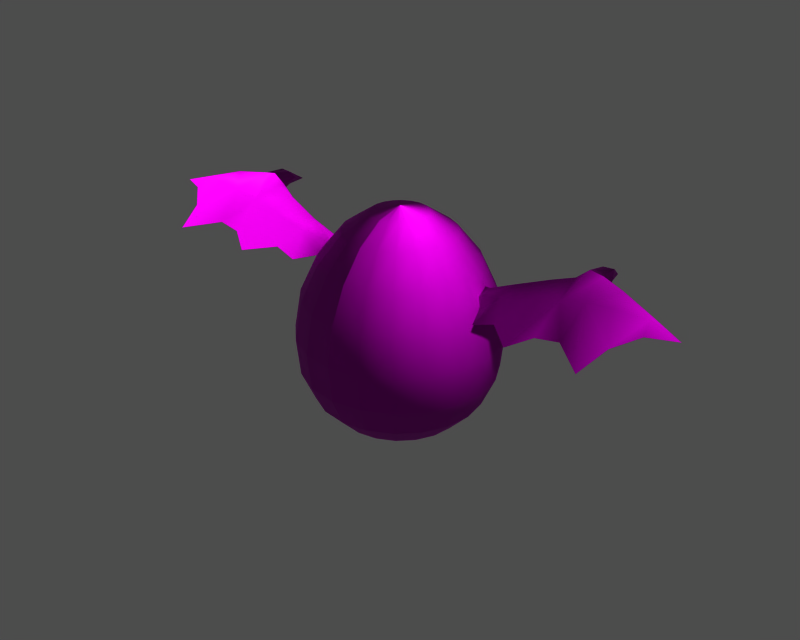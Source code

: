 # Source: m00693_02.blend  (saved by Blender 3.6.13; exported with 4.5.12 LTS)
import bpy
from mathutils import Matrix  # noqa: F401  (used for matrix-valued properties, if any)

bpy.ops.wm.read_factory_settings(use_empty=True)
scene = bpy.context.scene
scene.name = '1'

# ---- collections
col_collection_1 = bpy.data.collections.new('Collection 1'); scene.collection.children.link(col_collection_1)

# ---- images (referenced by path relative to the original .blend; pixels are not part of the script)
import os
ASSET_DIR = os.environ.get("B2B_ASSET_DIR", "")  # directory of the original .blend (textures are referenced by path, not embedded)
HERE = os.path.dirname(os.path.abspath(__file__))  # packed textures are extracted next to this script under _unpacked/

def load_image(name, relpath, width, height, colorspace="sRGB"):
    """Load a texture the original file referenced (path relative to the .blend, or extracted next to this script)."""
    p = next((c for c in (os.path.join(HERE, relpath), os.path.join(ASSET_DIR, relpath)) if relpath and os.path.exists(c)), "")
    if p:
        img = bpy.data.images.load(p, check_existing=True)
        img.name = name
    else:  # same state as the original file: an image datablock whose file is absent (Cycles renders it pink)
        img = bpy.data.images.new(name, width, height)
        img.source = "FILE"
        img.filepath = "//" + (relpath or name)
    img.colorspace_settings.name = colorspace
    return img
img_sphere002_diff_0 = load_image('Sphere002_diff_0', 'm00800.dds', 1024, 1024, 'Non-Color')
img_sphere002_norm_0 = load_image('Sphere002_norm_0', 'm00800_n.dds', 1024, 1024, 'Non-Color')
img_sphere002_spec_0 = load_image('Sphere002_spec_0', 'm00800_sp.dds', 1024, 1024, 'Non-Color')

# ---- materials (node trees are filled in below, after node groups)
mat_sphere002_mat_001 = bpy.data.materials.new('Sphere002_mat.001')

# ---- material node trees
mat_sphere002_mat_001.use_nodes = True; mat_sphere002_mat_001.node_tree.nodes.clear()
_N = mat_sphere002_mat_001.node_tree.nodes; _L = mat_sphere002_mat_001.node_tree.links
n0 = _N.new('ShaderNodeBsdfPrincipled'); n0.name = 'Principled BSDF'; n0.location = (0, 0)
n0.distribution = 'GGX'
n0.subsurface_method = 'RANDOM_WALK_SKIN'
n0.inputs[3].default_value = 1.45
n0.inputs[27].default_value = (0.0, 0.0, 0.0, 1.0)
n0.inputs[28].default_value = 1.0
n1 = _N.new('ShaderNodeOutputMaterial'); n1.name = 'Material Output'; n1.location = (0, 0)
n2 = _N.new('ShaderNodeTexImage'); n2.name = 'Image Texture'; n2.location = (0, 0)
n2.image = img_sphere002_diff_0
n3 = _N.new('ShaderNodeUVMap'); n3.name = 'UV Map'; n3.location = (0, 0)
n4 = _N.new('ShaderNodeTexImage'); n4.name = 'Image Texture.001'; n4.location = (0, 0)
n4.image = img_sphere002_norm_0
n5 = _N.new('ShaderNodeNormalMap'); n5.name = 'Normal Map'; n5.location = (0, 0)
n6 = _N.new('ShaderNodeUVMap'); n6.name = 'UV Map.001'; n6.location = (0, 0)
n7 = _N.new('ShaderNodeTexImage'); n7.name = 'Image Texture.002'; n7.location = (0, 0)
n7.image = img_sphere002_spec_0
n8 = _N.new('ShaderNodeUVMap'); n8.name = 'UV Map.002'; n8.location = (0, 0)
_L.new(n0.outputs[0], n1.inputs[0])
_L.new(n2.outputs[0], n0.inputs[0])
_L.new(n3.outputs[0], n2.inputs[0])
_L.new(n4.outputs[0], n5.inputs[1])
_L.new(n5.outputs[0], n0.inputs[5])
_L.new(n6.outputs[0], n4.inputs[0])
_L.new(n7.outputs[0], n0.inputs[13])
_L.new(n8.outputs[0], n7.inputs[0])
n1.is_active_output = True

# ---- meshes
me_sphere002 = bpy.data.meshes.new('Sphere002')
me_sphere002.from_pydata([(-1.924, 5.919, 11.11), (-3.659, 5.036, 11.11), (-1.883, 2.592, 13.14), (6.446, -8.872, -4.537), (8.872, -6.446, -4.537), (9.217, -6.697, -0.3961), (7.132, 5.183, 7.911), (8.384, 2.725, 7.911), (10.13, 3.293, 3.932), (9.217, 6.697, -0.3961), (6.697, 9.217, -0.3961), (6.264, 8.621, 3.932), (-2.982, -2.167, -12.05), (-3.506, -1.139, -12.05), (1.907e-06, 7.711e-06, -12.66), (7.132, -5.183, 7.911), (5.183, -7.132, 7.911), (6.264, -8.621, 3.932), (-0.9901, -3.047, 13.14), (0.0, -3.204, 13.14), (-9.537e-07, 1.066e-05, 13.83), (-8.815, 9.264e-06, 7.911), (-8.384, -2.725, 7.911), (-5.919, -1.924, 11.11), (-7.132, 5.183, 7.911), (-8.384, 2.725, 7.911), (-5.919, 1.924, 11.11), (14.98, -0.21, 6.74), (12.26, -3.719, 5.515), (10.81, -0.6561, 5.484), (10.81, -0.6561, 5.484), (12.26, -3.719, 5.515), (13.46, -0.8386, 7.736), (22.89, -0.2933, 8.701), (25.61, -0.5578, 9.422), (27.35, -4.08, 8.261), (17.29, -0.915, 8.776), (14.7, -3.594, 6.315), (-6.697, -9.217, -0.3961), (-9.217, -6.697, -0.3961), (-8.872, -6.446, -4.537), (1.049e-05, 11.39, -0.3961), (-3.521, 10.84, -0.3961), (-3.293, 10.14, 3.932), (-2.725, -8.384, 7.911), (-1.907e-06, -8.815, 7.911), (0.0, -6.223, 11.11), (-6.446, -8.872, -4.537), (-3.389, -10.43, -4.537), (-3.521, -10.84, -0.3961), (8.384, -2.725, 7.911), (8.815, 1.635e-06, 7.911), (6.223, -9.844e-07, 11.11), (2.592, 1.883, 13.14), (3.047, 0.9901, 13.14), (5.919, 1.924, 11.11), (-11.37, 1.959, 5.968), (-14.39, 1.528, 7.76), (-13.55, 1.257, 8.455), (-14.39, 1.528, 7.76), (-11.37, 1.959, 5.968), (-11.66, 0.4245, 5.574), (5.56, 7.653, -7.866), (7.653, 5.56, -7.866), (5.626, 4.087, -10.37), (6.614, -2.149, -10.37), (6.954, -4.513e-06, -10.37), (9.46, -7.186e-06, -7.866), (-3.204, 1.157e-05, 13.14), (-3.047, 0.9901, 13.14), (-5.036, 3.659, 11.11), (23.1, -1.439, 10.39), (26.17, -7.453, 6.787), (27.35, -4.08, 8.261), (26.17, -7.453, 6.787), (11.37, 1.959, 5.968), (10.51, 1.605, 7.023), (13.55, 1.257, 8.455), (-5.56, 7.653, -7.866), (-7.653, 5.56, -7.866), (-8.872, 6.446, -4.537), (4.768e-06, 3.686, -12.05), (-1.139, 3.506, -12.05), (-2.149, 6.614, -10.37), (6.697, -9.217, -0.3961), (3.521, -10.84, -0.3961), (3.389, -10.43, -4.537), (-9.537e-07, -11.39, -0.3961), (29.21, -0.5347, 10.37), (25.91, -1.23, 10.62), (17.93, 2.537, 8.766), (20.85, 3.134, 9.261), (20.49, -0.7496, 8.133), (-9.217, 6.697, -0.3961), (-6.697, 9.217, -0.3961), (-6.446, 8.872, -4.537), (-8.621, 6.264, 3.932), (-10.13, 3.293, 3.932), (-1.924, -5.919, 11.11), (-5.036, -3.659, 11.11), (-3.659, -5.036, 11.11), (-1.883, -2.592, 13.14), (1.049e-05, 10.66, 3.932), (3.293, 10.13, 3.932), (3.521, 10.84, -0.3961), (5.036, 3.659, 11.11), (3.659, 5.036, 11.11), (1.883, 2.592, 13.14), (-17.46, 1.801, 9.955), (-19.96, 2.085, 10.83), (-20.4, -1.297, 9.841), (-10.81, -0.6561, 5.484), (-12.26, -3.719, 5.515), (-14.98, -0.21, 6.74), (10.43, 3.389, -4.537), (8.872, 6.446, -4.537), (10.84, -3.521, -0.3961), (3.659, -5.036, 11.11), (1.924, -5.919, 11.11), (2.725, -8.384, 7.911), (4.087, 5.626, -10.37), (2.982, 2.167, -12.05), (1.907e-06, 7.711e-06, -12.66), (-9.537e-07, 1.066e-05, 13.83), (-0.9901, 3.047, 13.14), (32.52, -0.6156, 9.255), (29.53, -1.955, 9.318), (29.29, -0.3436, 9.581), (29.09, 0.5927, 10.11), (32.52, -0.6156, 9.255), (14.39, 1.528, 7.76), (17.74, -0.8821, 7.441), (11.66, 0.4245, 5.574), (-6.223, 1.046e-05, 11.11), (-3.047, -0.9901, 13.14), (-10.97, 1.214e-05, -4.537), (-10.43, 3.389, -4.537), (-8.997, 2.923, -7.866), (-6.954, 1.075e-05, -10.37), (-6.614, -2.149, -10.37), (-8.997, -2.923, -7.866), (2.982, -2.167, -12.05), (3.506, -1.139, -12.05), (1.907e-06, -9.46, -7.866), (-2.923, -8.997, -7.866), (-2.149, -6.614, -10.37), (7.629e-06, 6.954, -10.37), (2.149, 6.614, -10.37), (1.139, 3.506, -12.05), (1.049e-05, 10.97, -4.537), (-27.35, -4.08, 8.261), (-25.61, -0.5578, 9.422), (-22.89, -0.2933, 8.701), (-21.07, 2.689, 11.74), (-22.56, 2.744, 11.47), (20.06, 3.091, 10.5), (20.06, 3.091, 10.5), (17.93, 2.537, 8.766), (17.46, 1.801, 9.955), (-11.39, 1.15e-05, -0.3961), (-10.13, -3.293, 3.932), (-8.621, -6.264, 3.932), (-7.132, -5.183, 7.911), (-3.293, -10.13, 3.932), (-6.264, 8.621, 3.932), (-5.183, 7.132, 7.911), (10.13, -3.293, 3.932), (10.66, -1.527e-06, 3.932), (2.149, -6.614, -10.37), (1.907e-06, -6.954, -10.37), (1.907e-06, -3.686, -12.05), (-9.537e-07, -10.97, -4.537), (-10.84, 3.521, -0.3961), (-20.49, -0.7496, 8.133), (-17.74, -0.8821, 7.441), (-17.67, -6.231, 5.953), (-17.93, 2.537, 8.766), (-20.06, 3.091, 10.5), (3.389, 10.43, -4.537), (6.446, 8.872, -4.537), (22.8, 3.181, 9.607), (23.23, 3.091, 10.64), (22.56, 2.744, 11.47), (25.52, 1.272, 11.36), (-27.35, -4.08, 8.261), (-25.91, -1.23, 10.62), (-29.21, -0.5347, 10.37), (-20.0, -4.716, 7.13), (-22.62, -4.532, 7.488), (-5.56, -7.653, -7.866), (-7.653, -5.56, -7.866), (-5.626, -4.087, -10.37), (-10.43, -3.389, -4.537), (10.43, -3.389, -4.537), (10.97, -9.795e-06, -4.537), (11.39, -9.483e-06, -0.3961), (8.997, -2.923, -7.866), (-5.626, 4.087, -10.37), (-4.087, 5.626, -10.37), (-2.167, 2.982, -12.05), (-3.686, 9.665e-06, -12.05), (8.621, 6.264, 3.932), (10.84, 3.521, -0.3961), (-9.537e-07, -10.66, 3.932), (3.293, -10.13, 3.932), (-13.46, -0.8386, 7.736), (-12.26, -3.719, 5.515), (-10.81, -0.6561, 5.484), (-10.66, 9.918e-06, 3.932), (-2.725, 8.384, 7.911), (2.725, 8.384, 7.911), (7.629e-06, 8.815, 7.911), (5.722e-06, 6.223, 11.11), (1.883, -2.592, 13.14), (5.919, -1.924, 11.11), (3.204, 4.891e-06, 13.14), (-22.62, -4.532, 7.488), (-20.0, -4.716, 7.13), (-17.29, -0.915, 8.776), (-25.52, 1.272, 11.36), (-29.29, -0.3436, 9.581), (-10.84, -3.521, -0.3961), (22.56, 2.744, 11.47), (23.23, 3.091, 10.64), (22.34, 5.086, 11.34), (20.85, 3.134, 9.261), (20.06, 3.091, 10.5), (20.31, 5.258, 10.63), (-17.93, 2.537, 8.766), (-20.85, 3.134, 9.261), (-20.06, 3.091, 10.5), (-21.46, 7.541, 9.706), (-22.34, 5.086, 11.34), (-21.14, 5.002, 11.3), (2.923, -8.997, -7.866), (7.653, -5.56, -7.866), (5.56, -7.653, -7.866), (4.087, -5.626, -10.37), (2.923, 8.997, -7.866), (1.049e-05, 9.46, -7.866), (1.907e-06, -6.954, -10.37), (-1.139, -3.506, -12.05), (-5.183, -7.132, 7.911), (-14.7, -3.594, 6.315), (-17.67, -6.231, 5.953), (-10.51, 1.605, 7.023), (-10.47, 0.2835, 6.616), (20.4, -1.297, 9.841), (19.96, 2.085, 10.83), (3.506, 1.139, -12.05), (11.37, 1.959, 5.968), (10.47, 0.2835, 6.616), (9.584, 0.9406, 5.939), (10.2, 0.4575, 4.835), (17.67, -6.231, 5.953), (14.7, -3.594, 6.315), (17.67, -6.231, 5.953), (-20.31, 5.258, 10.63), (-20.06, 3.091, 10.5), (-20.85, 3.134, 9.261), (-21.07, 2.689, 11.74), (-21.14, 5.002, 11.3), (-22.34, 5.086, 11.34), (-6.264, -8.621, 3.932), (22.35, 4.817, 10.18), (21.46, 7.541, 9.706), (21.14, 5.002, 11.3), (21.07, 2.689, 11.74), (-25.56, 1.75, 10.66), (-29.09, 0.5927, 10.11), (-22.35, 4.817, 10.18), (-21.46, 7.541, 9.706), (1.907e-06, -9.46, -7.866), (-9.537e-07, -10.97, -4.537), (-9.46, 1.093e-05, -7.866), (8.997, 2.923, -7.866), (-9.537e-07, 1.066e-05, 13.83), (-9.537e-07, 1.066e-05, 13.83), (-6.614, 2.149, -10.37), (29.09, 0.5927, 10.11), (25.56, 1.75, 10.66), (22.35, 4.817, 10.18), (21.14, 4.86, 9.777), (21.46, 7.541, 9.706), (1.907e-06, 7.711e-06, -12.66), (1.907e-06, 7.711e-06, -12.66), (-22.8, 3.181, 9.607), (-21.14, 4.86, 9.777), (-14.7, -3.594, 6.315), (5.036, -3.659, 11.11), (-26.17, -7.453, 6.787), (-23.1, -1.439, 10.39), (-26.17, -7.453, 6.787), (1.139, -3.506, -12.05), (1.907e-06, 7.711e-06, -12.66), (22.62, -4.532, 7.488), (22.62, -4.532, 7.488), (-10.33, 0.4227, 4.526), (-9.832, 2.649, 4.815), (-10.2, 0.4575, 4.835), (-10.66, 9.918e-06, 3.932), (-9.093, 2.813, 6.336), (1.924, 5.919, 11.11), (2.861e-06, 3.204, 13.14), (-3.389, 10.43, -4.537), (-2.923, 8.997, -7.866), (-4.087, -5.626, -10.37), (5.626, -4.087, -10.37), (2.167, -2.982, -12.05), (-3.506, 1.139, -12.05), (-2.982, 2.167, -12.05), (1.907e-06, 7.711e-06, -12.66), (-22.35, 4.817, 10.18), (-21.46, 7.541, 9.706), (8.621, -6.264, 3.932), (5.183, 7.132, 7.911), (20.06, 3.091, 10.5), (29.53, -1.955, 9.318), (14.39, 1.528, 7.76), (2.592, -1.883, 13.14), (-9.537e-07, 1.066e-05, 13.83), (-20.06, 3.091, 10.5), (-32.52, -0.6156, 9.255), (-29.53, -1.955, 9.318), (-25.56, 1.75, 10.66), (-23.23, 3.091, 10.64), (-23.23, 3.091, 10.64), (-9.537e-07, -11.39, -0.3961), (6.614, 2.149, -10.37), (-23.23, 3.091, 10.64), (-22.56, 2.744, 11.47), (-1.907e-06, -8.815, 7.911), (-9.537e-07, -10.66, 3.932), (0.9901, 3.047, 13.14), (-9.537e-07, 1.066e-05, 13.83), (-2.592, -1.883, 13.14), (-9.537e-07, 1.066e-05, 13.83), (23.23, 3.091, 10.64), (25.56, 1.75, 10.66), (20.0, -4.716, 7.13), (20.0, -4.716, 7.13), (2.167, 2.982, -12.05), (1.907e-06, 7.711e-06, -12.66), (9.832, 2.649, 4.815), (9.093, 2.813, 6.336), (-9.093, 2.813, 6.336), (-9.832, 2.649, 4.815), (-9.584, 0.9406, 5.939), (-9.584, 0.9406, 5.939), (21.07, 2.689, 11.74), (3.047, -0.9901, 13.14), (-9.537e-07, 1.066e-05, 13.83), (-10.2, 0.4575, 4.835), (-22.8, 3.181, 9.607), (9.584, 0.9406, 5.939), (10.2, 0.4575, 4.835), (-29.53, -1.955, 9.318), (-32.52, -0.6156, 9.255), (10.33, 0.4227, 4.526), (-22.8, 3.181, 9.607), (9.093, 2.813, 6.336), (9.832, 2.649, 4.815), (22.8, 3.181, 9.607), (22.8, 3.181, 9.607), (10.2, 0.4575, 4.835), (-10.33, 0.4227, 4.526), (-29.09, 0.5927, 10.11), (-20.31, 5.258, 10.63), (20.31, 5.258, 10.63), (-2.592, 1.883, 13.14), (0.0, -6.223, 11.11), (0.9901, -3.047, 13.14), (3.686, 1.082e-06, -12.05), (-2.167, -2.982, -12.05), (9.832, 2.649, 4.815), (-9.832, 2.649, 4.815), (1.907e-06, 7.711e-06, -12.66), (-9.537e-07, 1.066e-05, 13.83), (1.907e-06, 7.711e-06, -12.66), (-10.2, 0.4575, 4.835), (10.33, 0.4227, 4.526), (-9.537e-07, 1.066e-05, 13.83), (-9.537e-07, 1.066e-05, 13.83), (0.0, -3.204, 13.14), (-9.537e-07, 1.066e-05, 13.83), (1.907e-06, 7.711e-06, -12.66), (1.907e-06, 7.711e-06, -12.66), (1.907e-06, 7.711e-06, -12.66), (1.907e-06, 7.711e-06, -12.66), (1.907e-06, -3.686, -12.05), (1.907e-06, 7.711e-06, -12.66), (-9.537e-07, 1.066e-05, 13.83), (-9.537e-07, 1.066e-05, 13.83), (-9.537e-07, 1.066e-05, 13.83), (-9.537e-07, 1.066e-05, 13.83), (-9.537e-07, 1.066e-05, 13.83), (-9.537e-07, 1.066e-05, 13.83), (-9.537e-07, 1.066e-05, 13.83), (-9.537e-07, 1.066e-05, 13.83), (1.907e-06, 7.711e-06, -12.66), (1.907e-06, 7.711e-06, -12.66), (1.907e-06, 7.711e-06, -12.66), (1.907e-06, 7.711e-06, -12.66), (1.907e-06, 7.711e-06, -12.66), (1.907e-06, 7.711e-06, -12.66)], [], [(0, 1, 2), (3, 4, 5), (6, 7, 8), (9, 10, 11), (12, 13, 14), (15, 16, 17), (18, 19, 20), (21, 22, 23), (24, 25, 26), (27, 28, 29), (30, 31, 32), (33, 34, 35), (36, 32, 37), (38, 39, 40), (41, 42, 43), (44, 45, 46), (47, 48, 49), (50, 51, 52), (53, 54, 55), (56, 57, 58), (59, 60, 61), (62, 63, 64), (65, 66, 67), (68, 69, 26), (70, 26, 69), (71, 72, 73), (35, 74, 33), (75, 76, 77), (77, 32, 36), (78, 79, 80), (81, 82, 83), (84, 85, 86), (87, 49, 48), (88, 89, 73), (90, 91, 92), (93, 94, 95), (96, 97, 25), (19, 18, 98), (99, 100, 101), (102, 103, 104), (105, 106, 107), (108, 109, 110), (111, 112, 113), (114, 115, 9), (116, 5, 4), (117, 118, 119), (98, 46, 19), (120, 64, 121), (82, 81, 122), (54, 53, 123), (124, 0, 2), (125, 88, 126), (127, 128, 129), (130, 90, 131), (130, 27, 132), (23, 133, 21), (133, 23, 134), (135, 136, 137), (138, 139, 140), (141, 142, 65), (143, 144, 145), (146, 147, 148), (42, 41, 149), (150, 151, 152), (110, 153, 154), (91, 90, 155), (156, 157, 158), (136, 135, 159), (160, 161, 162), (45, 44, 163), (25, 24, 96), (43, 164, 165), (51, 50, 166), (166, 167, 51), (106, 105, 6), (7, 6, 105), (168, 169, 170), (171, 86, 85), (97, 172, 159), (97, 96, 93), (173, 174, 175), (108, 176, 177), (178, 149, 41), (63, 62, 179), (33, 180, 34), (181, 182, 183), (184, 185, 186), (187, 188, 173), (189, 190, 191), (192, 40, 39), (193, 194, 195), (67, 196, 65), (197, 198, 199), (139, 138, 200), (167, 166, 116), (201, 8, 202), (163, 203, 45), (204, 17, 16), (205, 206, 207), (21, 208, 22), (1, 0, 209), (210, 211, 212), (118, 117, 213), (214, 52, 215), (110, 216, 217), (110, 218, 108), (10, 104, 103), (179, 178, 104), (219, 186, 185), (220, 151, 150), (221, 159, 135), (161, 160, 221), (222, 223, 224), (225, 226, 227), (228, 229, 230), (231, 232, 233), (169, 168, 234), (235, 236, 237), (195, 202, 8), (202, 195, 194), (80, 95, 78), (238, 239, 149), (240, 145, 241), (13, 12, 191), (242, 162, 161), (100, 99, 162), (205, 218, 243), (218, 110, 244), (58, 245, 56), (207, 246, 205), (247, 248, 158), (183, 182, 71), (249, 121, 64), (66, 65, 142), (8, 201, 6), (211, 210, 103), (132, 250, 130), (8, 167, 195), (251, 252, 253), (77, 76, 251), (254, 255, 27), (256, 36, 37), (85, 84, 17), (5, 116, 166), (257, 258, 259), (260, 261, 262), (203, 163, 49), (39, 38, 263), (94, 93, 96), (164, 43, 42), (79, 78, 198), (147, 146, 239), (48, 47, 189), (190, 189, 47), (224, 264, 265), (224, 266, 267), (219, 268, 269), (270, 262, 271), (17, 204, 85), (49, 87, 203), (86, 171, 272), (144, 143, 273), (137, 274, 135), (40, 192, 140), (196, 67, 194), (115, 114, 275), (61, 113, 59), (228, 174, 173), (64, 120, 62), (239, 238, 147), (95, 80, 93), (159, 172, 136), (69, 68, 276), (124, 2, 277), (272, 234, 86), (4, 3, 236), (236, 235, 4), (194, 193, 196), (165, 209, 43), (103, 102, 211), (198, 197, 79), (274, 137, 278), (125, 279, 88), (183, 280, 181), (281, 282, 283), (91, 180, 33), (142, 141, 284), (121, 249, 285), (286, 152, 151), (259, 287, 257), (246, 245, 58), (25, 21, 133), (113, 288, 175), (218, 244, 243), (52, 214, 50), (16, 15, 289), (184, 290, 291), (152, 292, 150), (26, 70, 24), (209, 165, 1), (46, 98, 44), (162, 242, 100), (293, 170, 294), (170, 293, 168), (74, 295, 92), (296, 72, 71), (208, 297, 298), (299, 208, 21), (159, 221, 160), (159, 300, 97), (10, 9, 115), (104, 10, 179), (252, 251, 76), (51, 7, 55), (97, 298, 301), (298, 97, 208), (212, 302, 210), (302, 212, 303), (95, 304, 305), (304, 95, 94), (306, 191, 12), (191, 306, 189), (307, 237, 308), (237, 307, 235), (309, 310, 311), (310, 309, 278), (287, 312, 313), (257, 287, 313), (314, 17, 84), (17, 314, 15), (201, 11, 315), (11, 201, 9), (263, 161, 39), (161, 263, 242), (158, 248, 156), (316, 267, 266), (178, 179, 62), (149, 178, 238), (57, 176, 108), (174, 228, 59), (35, 34, 127), (129, 317, 127), (224, 265, 266), (282, 227, 283), (158, 157, 318), (77, 318, 75), (213, 319, 320), (319, 213, 117), (177, 109, 108), (261, 260, 321), (131, 92, 254), (92, 131, 90), (186, 322, 323), (269, 186, 219), (247, 71, 182), (71, 247, 296), (324, 325, 286), (326, 268, 219), (5, 84, 3), (84, 5, 314), (116, 195, 167), (195, 116, 193), (42, 94, 164), (94, 42, 304), (327, 85, 204), (85, 327, 171), (221, 39, 161), (39, 221, 192), (202, 9, 201), (9, 202, 114), (41, 104, 178), (104, 41, 102), (38, 49, 163), (49, 38, 47), (145, 240, 143), (234, 272, 169), (140, 190, 40), (190, 140, 139), (78, 305, 83), (305, 78, 95), (63, 275, 328), (275, 63, 115), (329, 330, 262), (262, 330, 260), (58, 205, 246), (218, 205, 58), (154, 291, 110), (216, 110, 291), (331, 119, 118), (119, 331, 332), (315, 6, 201), (6, 315, 106), (3, 86, 234), (86, 3, 84), (192, 135, 274), (135, 192, 221), (273, 48, 144), (48, 273, 87), (114, 194, 67), (194, 114, 202), (193, 4, 235), (4, 193, 116), (80, 136, 172), (136, 80, 79), (304, 149, 239), (149, 304, 42), (40, 47, 38), (47, 40, 190), (115, 179, 10), (179, 115, 63), (303, 333, 302), (333, 303, 334), (335, 101, 336), (101, 335, 99), (164, 96, 24), (96, 164, 94), (11, 103, 210), (103, 11, 10), (314, 166, 50), (166, 314, 5), (300, 160, 22), (160, 300, 159), (263, 163, 44), (163, 263, 38), (332, 204, 119), (204, 332, 327), (102, 43, 209), (43, 102, 41), (183, 88, 279), (88, 183, 89), (264, 224, 223), (180, 337, 338), (339, 254, 92), (340, 247, 256), (341, 121, 342), (121, 341, 120), (172, 93, 80), (93, 172, 97), (29, 132, 27), (253, 30, 251), (251, 32, 77), (32, 251, 30), (343, 344, 76), (76, 344, 252), (245, 345, 346), (347, 345, 245), (348, 21, 25), (21, 348, 299), (182, 349, 247), (267, 222, 224), (350, 215, 351), (215, 350, 214), (113, 61, 111), (246, 207, 352), (173, 188, 292), (291, 290, 216), (236, 234, 168), (234, 236, 3), (305, 239, 146), (239, 305, 304), (140, 274, 138), (274, 140, 192), (196, 235, 307), (235, 196, 193), (67, 275, 114), (275, 67, 66), (144, 189, 306), (189, 144, 48), (137, 79, 197), (79, 137, 136), (238, 62, 120), (62, 238, 178), (16, 119, 204), (119, 16, 117), (22, 162, 99), (162, 22, 160), (165, 24, 70), (24, 165, 164), (242, 44, 98), (44, 242, 263), (315, 210, 302), (210, 315, 11), (50, 15, 314), (15, 50, 214), (209, 0, 211), (209, 211, 102), (353, 312, 287), (287, 259, 353), (7, 51, 354), (355, 354, 51), (356, 357, 220), (269, 322, 186), (295, 339, 92), (296, 247, 340), (152, 286, 229), (173, 229, 228), (318, 77, 158), (36, 158, 77), (108, 58, 57), (58, 108, 218), (55, 52, 51), (52, 55, 54), (117, 289, 319), (289, 117, 16), (138, 278, 309), (278, 138, 274), (198, 83, 82), (83, 198, 78), (64, 328, 249), (328, 64, 63), (128, 127, 34), (338, 34, 180), (291, 154, 219), (219, 154, 326), (250, 132, 358), (358, 132, 29), (150, 356, 220), (186, 323, 184), (127, 317, 35), (73, 126, 88), (359, 329, 270), (262, 270, 329), (360, 361, 8), (167, 8, 361), (223, 362, 264), (282, 281, 363), (37, 32, 31), (255, 28, 27), (205, 243, 206), (112, 288, 113), (352, 347, 246), (245, 246, 347), (51, 167, 355), (29, 364, 358), (8, 7, 360), (354, 360, 7), (71, 89, 183), (73, 89, 71), (219, 185, 291), (291, 185, 184), (25, 301, 348), (301, 25, 97), (363, 225, 282), (227, 282, 225), (365, 61, 60), (111, 61, 365), (366, 324, 151), (286, 151, 324), (261, 367, 271), (321, 367, 261), (368, 266, 265), (266, 368, 316), (109, 153, 110), (177, 153, 109), (349, 248, 247), (349, 156, 248), (105, 55, 7), (55, 105, 53), (23, 99, 335), (99, 23, 22), (1, 70, 369), (70, 1, 165), (370, 118, 371), (118, 370, 331), (212, 0, 124), (0, 212, 211), (26, 133, 68), (133, 26, 25), (100, 98, 18), (98, 100, 242), (106, 302, 333), (302, 106, 315), (214, 289, 15), (289, 214, 350), (328, 66, 372), (66, 328, 275), (237, 168, 293), (168, 237, 236), (191, 139, 13), (139, 191, 190), (83, 146, 81), (146, 83, 305), (307, 65, 196), (65, 307, 141), (147, 120, 341), (120, 147, 238), (145, 306, 373), (306, 145, 144), (278, 197, 310), (197, 278, 137), (358, 374, 250), (76, 75, 343), (60, 375, 365), (346, 56, 245), (34, 338, 128), (279, 280, 183), (241, 373, 376), (373, 241, 145), (2, 369, 377), (369, 2, 1), (249, 372, 378), (372, 249, 328), (175, 174, 113), (59, 113, 174), (27, 131, 254), (131, 27, 130), (366, 220, 357), (151, 220, 366), (175, 187, 173), (110, 217, 244), (208, 299, 297), (365, 379, 111), (247, 36, 256), (158, 36, 247), (355, 167, 380), (361, 380, 167), (229, 173, 152), (292, 152, 173), (33, 92, 91), (92, 33, 74), (68, 134, 381), (134, 68, 133), (53, 107, 382), (107, 53, 105), (383, 371, 384), (371, 383, 370), (13, 200, 385), (200, 13, 139), (141, 308, 386), (308, 141, 307), (310, 199, 387), (199, 310, 197), (81, 148, 388), (148, 81, 146), (389, 241, 390), (241, 389, 240), (319, 350, 391), (350, 319, 289), (134, 335, 392), (335, 134, 23), (303, 124, 393), (124, 303, 212), (215, 54, 394), (54, 215, 52), (369, 69, 395), (69, 369, 70), (107, 333, 396), (333, 107, 106), (213, 371, 118), (371, 213, 397), (101, 18, 398), (18, 101, 100), (373, 12, 399), (12, 373, 306), (293, 308, 237), (308, 293, 400), (200, 309, 401), (309, 200, 138), (199, 82, 402), (82, 199, 198), (372, 142, 403), (142, 372, 66), (148, 341, 404), (341, 148, 147)])
me_sphere002.polygons.foreach_set('use_smooth', [True] * 564)
_uv = me_sphere002.uv_layers.new(name='UVTex')
_uv.uv.foreach_set('vector', [0.584, 0.8321, 0.5473, 0.8321, 0.5473, 0.9035, 0.9138, 0.5465, 0.8771, 0.5465, 0.8771, 0.6179, 0.7306, 0.7607, 0.7673, 0.7607, 0.7673, 0.6893, 0.7306, 0.6179, 0.6939, 0.6179, 0.6939, 0.6893, 0.3641, 0.3323, 0.4008, 0.3323, 0.3641, 0.2609, 0.8771, 0.7607, 0.9138, 0.7607, 0.9138, 0.6893, 0.2909, 0.9035, 0.2542, 0.9035, 0.2542, 0.9749, 0.4374, 0.7607, 0.4008, 0.7607, 0.4008, 0.8321, 0.5107, 0.7607, 0.4741, 0.7607, 0.4741, 0.8321, 0.06678, 0.5189, 0.1186, 0.5711, 0.07068, 0.5927, 0.4465, 0.1058, 0.4079, 0.05429, 0.3819, 0.1231, 0.08272, 0.378, 0.09141, 0.3298, 0.1538, 0.312, 0.3056, 0.1305, 0.3819, 0.1231, 0.3593, 0.06296, 0.3275, 0.6179, 0.3641, 0.6179, 0.3641, 0.5465, 0.6206, 0.6179, 0.584, 0.6179, 0.584, 0.6893, 0.2909, 0.7607, 0.2542, 0.7607, 0.2542, 0.8321, 0.3275, 0.5465, 0.2909, 0.5465, 0.2909, 0.6179, 0.8405, 0.7607, 0.804, 0.7607, 0.8038, 0.8321, 0.7306, 0.9035, 0.7672, 0.9035, 0.7672, 0.8321, 0.4426, 0.1877, 0.3758, 0.1862, 0.382, 0.1657, 0.03534, 0.5214, 0.0278, 0.5801, 0.05316, 0.5801, 0.6939, 0.4751, 0.7306, 0.4751, 0.7306, 0.4037, 0.8405, 0.4037, 0.8038, 0.4037, 0.8038, 0.4751, 0.4374, 0.9035, 0.4741, 0.9035, 0.4741, 0.8321, 0.5107, 0.8321, 0.4741, 0.8321, 0.4741, 0.9035, 0.1892, 0.1333, 0.134, 0.003376, 0.1067, 0.06714, 0.1538, 0.312, 0.2057, 0.3421, 0.08272, 0.378, 0.4426, 0.1877, 0.4481, 0.1606, 0.382, 0.1657, 0.382, 0.1657, 0.3819, 0.1231, 0.3056, 0.1305, 0.5473, 0.4751, 0.5107, 0.4751, 0.5107, 0.5465, 0.6206, 0.3323, 0.584, 0.3323, 0.584, 0.4037, 0.9138, 0.6179, 0.9504, 0.6179, 0.9504, 0.5465, 0.2542, 0.6179, 0.2909, 0.6179, 0.2909, 0.5465, 0.07114, 0.1472, 0.1353, 0.1376, 0.1067, 0.06714, 0.02653, 0.4568, 0.02449, 0.4059, 0.08486, 0.4211, 0.5107, 0.6179, 0.5473, 0.6179, 0.5473, 0.5465, 0.5107, 0.6893, 0.4741, 0.6893, 0.4741, 0.7607, 0.2542, 0.9035, 0.2909, 0.9035, 0.2909, 0.8321, 0.3641, 0.8321, 0.3275, 0.8321, 0.3275, 0.9035, 0.6206, 0.6893, 0.6573, 0.6893, 0.6573, 0.6179, 0.7306, 0.8321, 0.6939, 0.8321, 0.6939, 0.9035, 0.3029, 0.1878, 0.2527, 0.2009, 0.2417, 0.1325, 0.07068, 0.5927, 0.1186, 0.5711, 0.06678, 0.5189, 0.7672, 0.5465, 0.7306, 0.5465, 0.7306, 0.6179, 0.8405, 0.6179, 0.8771, 0.6179, 0.8771, 0.5465, 0.9138, 0.8321, 0.9504, 0.8321, 0.9504, 0.7607, 0.2909, 0.8321, 0.2542, 0.8321, 0.2542, 0.9035, 0.6939, 0.4037, 0.7306, 0.4037, 0.7306, 0.3323, 0.584, 0.3323, 0.6206, 0.3323, 0.584, 0.2609, 0.7672, 0.9035, 0.7306, 0.9035, 0.7306, 0.9749, 0.584, 0.9035, 0.584, 0.8321, 0.5473, 0.9035, 0.004816, 0.1364, 0.07114, 0.1472, 0.06412, 0.1133, 0.1009, 0.2666, 0.08389, 0.2666, 0.1158, 0.2179, 0.03534, 0.5214, 0.02653, 0.4568, 0.08169, 0.4704, 0.03534, 0.5214, 0.06678, 0.5189, 0.05316, 0.5801, 0.4008, 0.8321, 0.4374, 0.8321, 0.4374, 0.7607, 0.4374, 0.8321, 0.4008, 0.8321, 0.4008, 0.9035, 0.4374, 0.5465, 0.4741, 0.5465, 0.4741, 0.4751, 0.4374, 0.4037, 0.4008, 0.4037, 0.4008, 0.4751, 0.8771, 0.3323, 0.8405, 0.3323, 0.8405, 0.4037, 0.2542, 0.4751, 0.2909, 0.4751, 0.2909, 0.4037, 0.6206, 0.4037, 0.6573, 0.4037, 0.6573, 0.3323, 0.584, 0.6179, 0.6206, 0.6179, 0.6206, 0.5465, 0.1538, 0.312, 0.09141, 0.3298, 0.08272, 0.378, 0.2417, 0.1325, 0.2264, 0.2173, 0.198, 0.2166, 0.02449, 0.4059, 0.02653, 0.4568, 0.003742, 0.4173, 0.2567, 0.2207, 0.3087, 0.2148, 0.3029, 0.1878, 0.4741, 0.5465, 0.4374, 0.5465, 0.4374, 0.6179, 0.4008, 0.6893, 0.3641, 0.6893, 0.3641, 0.7607, 0.2542, 0.7607, 0.2909, 0.7607, 0.2909, 0.6893, 0.4741, 0.7607, 0.5107, 0.7607, 0.5107, 0.6893, 0.584, 0.6893, 0.5473, 0.6893, 0.5473, 0.7607, 0.804, 0.7607, 0.8405, 0.7607, 0.8405, 0.6893, 0.8405, 0.6893, 0.804, 0.6893, 0.804, 0.7607, 0.6939, 0.8321, 0.7306, 0.8321, 0.7306, 0.7607, 0.7673, 0.7607, 0.7306, 0.7607, 0.7306, 0.8321, 0.9504, 0.4037, 0.9871, 0.4037, 0.9871, 0.3323, 0.9871, 0.5465, 0.9504, 0.5465, 0.9504, 0.6179, 0.4741, 0.6893, 0.4741, 0.6179, 0.4374, 0.6179, 0.4741, 0.6893, 0.5107, 0.6893, 0.5107, 0.6179, 0.08486, 0.4211, 0.08169, 0.4704, 0.1667, 0.4839, 0.3029, 0.1878, 0.3087, 0.2148, 0.2567, 0.2207, 0.6573, 0.5465, 0.6206, 0.5465, 0.6206, 0.6179, 0.7306, 0.4751, 0.6939, 0.4751, 0.6939, 0.5465, 0.08272, 0.378, 0.02753, 0.3714, 0.09141, 0.3298, 0.1804, 0.2299, 0.198, 0.2166, 0.1415, 0.1877, 0.1067, 0.06714, 0.1353, 0.1376, 0.07114, 0.1472, 0.1464, 0.4388, 0.1494, 0.3939, 0.08486, 0.4211, 0.3275, 0.4751, 0.3641, 0.4751, 0.3641, 0.4037, 0.4008, 0.5465, 0.3641, 0.5465, 0.3641, 0.6179, 0.8405, 0.5465, 0.8038, 0.5465, 0.8038, 0.6179, 0.8038, 0.4751, 0.8405, 0.4751, 0.8405, 0.4037, 0.5107, 0.4037, 0.5473, 0.4037, 0.5473, 0.3323, 0.4008, 0.4037, 0.4374, 0.4037, 0.4374, 0.3323, 0.804, 0.6893, 0.8405, 0.6893, 0.8405, 0.6179, 0.7306, 0.6893, 0.7673, 0.6893, 0.7672, 0.6179, 0.2909, 0.6893, 0.2542, 0.6893, 0.2542, 0.7607, 0.9504, 0.6893, 0.9138, 0.6893, 0.9138, 0.7607, 0.3819, 0.1231, 0.4079, 0.05429, 0.4465, 0.1058, 0.4374, 0.7607, 0.4374, 0.6893, 0.4008, 0.7607, 0.5473, 0.8321, 0.584, 0.8321, 0.584, 0.7607, 0.6573, 0.7607, 0.6206, 0.7607, 0.6206, 0.8321, 0.9504, 0.8321, 0.9138, 0.8321, 0.9138, 0.9035, 0.8405, 0.8321, 0.8038, 0.8321, 0.8038, 0.9035, 0.2417, 0.1325, 0.2027, 0.05282, 0.2536, 0.04859, 0.2417, 0.1325, 0.3056, 0.1305, 0.3029, 0.1878, 0.6939, 0.6179, 0.6573, 0.6179, 0.6573, 0.6893, 0.6939, 0.5465, 0.6573, 0.5465, 0.6573, 0.6179, 0.1415, 0.1877, 0.07114, 0.1472, 0.1353, 0.1376, 0.1009, 0.2666, 0.09141, 0.3298, 0.1538, 0.312, 0.4008, 0.6179, 0.4374, 0.6179, 0.4374, 0.5465, 0.3641, 0.6893, 0.4008, 0.6893, 0.4008, 0.6179, 0.004912, 0.2046, 0.007165, 0.1825, 0.03524, 0.201, 0.00409, 0.2172, 0.008132, 0.2717, 0.04449, 0.2733, 0.02653, 0.4568, 0.02449, 0.4059, 0.003742, 0.4173, 0.09974, 0.2187, 0.03524, 0.201, 0.03502, 0.2405, 0.9871, 0.4037, 0.9504, 0.4037, 0.9504, 0.4751, 0.8771, 0.4751, 0.9138, 0.4751, 0.9138, 0.4037, 0.8038, 0.6179, 0.7672, 0.6179, 0.7673, 0.6893, 0.7672, 0.6179, 0.8038, 0.6179, 0.8038, 0.5465, 0.5107, 0.5465, 0.5473, 0.5465, 0.5473, 0.4751, 0.6573, 0.4751, 0.6206, 0.4751, 0.6206, 0.5465, 0.2542, 0.4037, 0.2909, 0.4037, 0.2909, 0.3323, 0.4008, 0.3323, 0.3641, 0.3323, 0.3641, 0.4037, 0.3275, 0.7607, 0.3641, 0.7607, 0.3641, 0.6893, 0.3275, 0.8321, 0.3641, 0.8321, 0.3641, 0.7607, 0.3819, 0.1231, 0.3056, 0.1305, 0.3593, 0.06296, 0.3056, 0.1305, 0.2417, 0.1325, 0.3003, 0.01399, 0.382, 0.1657, 0.4481, 0.1606, 0.4426, 0.1877, 0.4465, 0.1058, 0.4463, 0.1332, 0.3819, 0.1231, 0.2417, 0.1325, 0.2527, 0.2009, 0.3029, 0.1878, 0.1415, 0.1877, 0.198, 0.2166, 0.1892, 0.1333, 0.7672, 0.3323, 0.7306, 0.3323, 0.7306, 0.4037, 0.8038, 0.4037, 0.8405, 0.4037, 0.8405, 0.3323, 0.7673, 0.6893, 0.7306, 0.6893, 0.7306, 0.7607, 0.6206, 0.7607, 0.6573, 0.7607, 0.6573, 0.6893, 0.05316, 0.5801, 0.0278, 0.5801, 0.03534, 0.5214, 0.7673, 0.6893, 0.804, 0.6893, 0.8038, 0.6179, 0.4463, 0.1332, 0.4876, 0.135, 0.4713, 0.1078, 0.382, 0.1657, 0.4481, 0.1606, 0.4463, 0.1332, 0.1667, 0.4839, 0.1191, 0.5282, 0.06678, 0.5189, 0.3003, 0.01399, 0.3056, 0.1305, 0.3593, 0.06296, 0.9504, 0.6179, 0.9138, 0.6179, 0.9138, 0.6893, 0.8771, 0.6179, 0.8405, 0.6179, 0.8405, 0.6893, 0.04449, 0.2733, 0.008132, 0.2717, 0.00409, 0.2172, 0.005122, 0.2409, 0.03502, 0.2405, 0.03524, 0.201, 0.2542, 0.6893, 0.2909, 0.6893, 0.2909, 0.6179, 0.3641, 0.6179, 0.3275, 0.6179, 0.3275, 0.6893, 0.5473, 0.6179, 0.5107, 0.6179, 0.5107, 0.6893, 0.5473, 0.6893, 0.584, 0.6893, 0.584, 0.6179, 0.5107, 0.4751, 0.5473, 0.4751, 0.5473, 0.4037, 0.6573, 0.4037, 0.6206, 0.4037, 0.6206, 0.4751, 0.2909, 0.5465, 0.3275, 0.5465, 0.3275, 0.4751, 0.3641, 0.4751, 0.3275, 0.4751, 0.3275, 0.5465, 0.03524, 0.201, 0.04657, 0.1718, 0.09974, 0.2187, 0.03524, 0.201, 0.03502, 0.2405, 0.005122, 0.2409, 0.1415, 0.1877, 0.1354, 0.2021, 0.06961, 0.1693, 0.04657, 0.1718, 0.03524, 0.201, 0.09974, 0.2187, 0.9138, 0.6893, 0.9504, 0.6893, 0.9504, 0.6179, 0.2909, 0.6179, 0.2542, 0.6179, 0.2542, 0.6893, 0.9504, 0.5465, 0.9871, 0.5465, 0.9871, 0.4751, 0.2909, 0.4751, 0.2542, 0.4751, 0.2542, 0.5465, 0.4741, 0.4751, 0.4374, 0.4751, 0.4374, 0.5465, 0.3641, 0.5465, 0.4008, 0.5465, 0.4008, 0.4751, 0.8405, 0.4751, 0.8038, 0.4751, 0.8038, 0.5465, 0.7306, 0.5465, 0.7672, 0.5465, 0.7672, 0.4751, 0.05316, 0.5801, 0.06678, 0.5189, 0.03534, 0.5214, 0.02653, 0.4568, 0.08169, 0.4704, 0.08486, 0.4211, 0.7306, 0.4037, 0.6939, 0.4037, 0.6939, 0.4751, 0.6206, 0.4751, 0.6573, 0.4751, 0.6573, 0.4037, 0.5473, 0.5465, 0.5107, 0.5465, 0.5107, 0.6179, 0.4374, 0.6179, 0.4741, 0.6179, 0.4741, 0.5465, 0.4741, 0.9035, 0.4374, 0.9035, 0.4374, 0.9749, 0.584, 0.9035, 0.5473, 0.9035, 0.5473, 0.9749, 0.9871, 0.4751, 0.9504, 0.4751, 0.9504, 0.5465, 0.8771, 0.5465, 0.9138, 0.5465, 0.9138, 0.4751, 0.9138, 0.4751, 0.8771, 0.4751, 0.8771, 0.5465, 0.8038, 0.5465, 0.8405, 0.5465, 0.8405, 0.4751, 0.5473, 0.7607, 0.584, 0.7607, 0.584, 0.6893, 0.6573, 0.6893, 0.6206, 0.6893, 0.6206, 0.7607, 0.5473, 0.4037, 0.5107, 0.4037, 0.5107, 0.4751, 0.4374, 0.4751, 0.4741, 0.4751, 0.4741, 0.4037, 0.004816, 0.1364, 0.06961, 0.1693, 0.07114, 0.1472, 0.1415, 0.1877, 0.1354, 0.2021, 0.1804, 0.2299, 0.04657, 0.1718, 0.03708, 0.218, 0.09974, 0.2187, 0.02449, 0.4059, 0.02753, 0.3714, 0.08272, 0.378, 0.8405, 0.3323, 0.8771, 0.3323, 0.8405, 0.2609, 0.7306, 0.3323, 0.7672, 0.3323, 0.7306, 0.2609, 0.02753, 0.3714, 0.08272, 0.378, 0.09141, 0.3298, 0.00409, 0.2172, 0.03708, 0.218, 0.04449, 0.2733, 0.4463, 0.1332, 0.4481, 0.1606, 0.382, 0.1657, 0.4741, 0.7607, 0.4374, 0.7607, 0.4374, 0.8321, 0.06678, 0.5189, 0.1191, 0.5282, 0.1667, 0.4839, 0.3056, 0.1305, 0.3003, 0.01399, 0.3593, 0.06296, 0.8038, 0.8321, 0.8405, 0.8321, 0.8405, 0.7607, 0.9138, 0.7607, 0.8771, 0.7607, 0.8771, 0.8321, 0.1067, 0.06714, 0.134, 0.003376, 0.1892, 0.1333, 0.08272, 0.378, 0.2057, 0.3421, 0.1538, 0.312, 0.4741, 0.8321, 0.5107, 0.8321, 0.5107, 0.7607, 0.584, 0.7607, 0.5473, 0.7607, 0.5473, 0.8321, 0.2542, 0.8321, 0.2909, 0.8321, 0.2909, 0.7607, 0.3641, 0.7607, 0.3275, 0.7607, 0.3275, 0.8321, 0.9504, 0.3323, 0.9871, 0.3323, 0.9504, 0.2609, 0.9871, 0.3323, 0.9504, 0.3323, 0.9504, 0.4037, 0.2057, 0.3421, 0.1494, 0.3939, 0.08486, 0.4211, 0.2027, 0.05282, 0.134, 0.003376, 0.1892, 0.1333, 0.4374, 0.6893, 0.4418, 0.6998, 0.4672, 0.7048, 0.4431, 0.7043, 0.4374, 0.6893, 0.4374, 0.7607, 0.4374, 0.6179, 0.4008, 0.6179, 0.4008, 0.6893, 0.4374, 0.6179, 0.4374, 0.6893, 0.4741, 0.6893, 0.6939, 0.6179, 0.7306, 0.6179, 0.7306, 0.5465, 0.6573, 0.6179, 0.6939, 0.6179, 0.6939, 0.5465, 0.4876, 0.135, 0.4463, 0.1332, 0.4481, 0.1606, 0.804, 0.7607, 0.7673, 0.7607, 0.7672, 0.8321, 0.4741, 0.6893, 0.4672, 0.7048, 0.4729, 0.7329, 0.4672, 0.7048, 0.4741, 0.6893, 0.4374, 0.6893, 0.6206, 0.8321, 0.6573, 0.8321, 0.6573, 0.7607, 0.6573, 0.8321, 0.6206, 0.8321, 0.6206, 0.9035, 0.5473, 0.5465, 0.584, 0.5465, 0.584, 0.4751, 0.584, 0.5465, 0.5473, 0.5465, 0.5473, 0.6179, 0.3275, 0.4037, 0.3641, 0.4037, 0.3641, 0.3323, 0.3641, 0.4037, 0.3275, 0.4037, 0.3275, 0.4751, 0.8771, 0.4037, 0.9138, 0.4037, 0.9138, 0.3323, 0.9138, 0.4037, 0.8771, 0.4037, 0.8771, 0.4751, 0.4741, 0.3323, 0.5107, 0.3323, 0.4741, 0.2609, 0.5107, 0.3323, 0.4741, 0.3323, 0.4741, 0.4037, 0.03708, 0.218, 0.04657, 0.1718, 0.09974, 0.2187, 0.04449, 0.2733, 0.03708, 0.218, 0.09974, 0.2187, 0.8771, 0.6893, 0.9138, 0.6893, 0.9138, 0.6179, 0.9138, 0.6893, 0.8771, 0.6893, 0.8771, 0.7607, 0.7306, 0.6893, 0.6939, 0.6893, 0.6939, 0.7607, 0.6939, 0.6893, 0.7306, 0.6893, 0.7306, 0.6179, 0.3275, 0.6893, 0.3641, 0.6893, 0.3641, 0.6179, 0.3641, 0.6893, 0.3275, 0.6893, 0.3275, 0.7607, 0.3029, 0.1878, 0.2527, 0.2009, 0.2567, 0.2207, 0.008132, 0.2717, 0.005122, 0.2409, 0.03502, 0.2405, 0.6573, 0.5465, 0.6939, 0.5465, 0.6939, 0.4751, 0.6206, 0.5465, 0.6573, 0.5465, 0.6573, 0.4751, 0.3758, 0.1862, 0.3087, 0.2148, 0.3029, 0.1878, 0.08169, 0.4704, 0.02653, 0.4568, 0.03534, 0.5214, 0.1538, 0.312, 0.09141, 0.3298, 0.1009, 0.2666, 0.1158, 0.2179, 0.1263, 0.2678, 0.1009, 0.2666, 0.03524, 0.201, 0.09974, 0.2187, 0.03502, 0.2405, 0.03708, 0.218, 0.04449, 0.2733, 0.09974, 0.2187, 0.3029, 0.1878, 0.3087, 0.2148, 0.3758, 0.1862, 0.382, 0.1657, 0.3758, 0.1862, 0.4426, 0.1877, 0.9138, 0.9035, 0.8771, 0.9035, 0.8771, 0.9749, 0.8771, 0.9035, 0.9138, 0.9035, 0.9138, 0.8321, 0.2567, 0.2207, 0.2527, 0.2009, 0.3029, 0.1878, 0.03502, 0.2405, 0.005122, 0.2409, 0.008132, 0.2717, 0.08169, 0.4704, 0.08486, 0.4211, 0.1667, 0.4839, 0.08486, 0.4211, 0.08169, 0.4704, 0.02653, 0.4568, 0.07114, 0.1472, 0.004816, 0.1364, 0.06412, 0.1133, 0.06961, 0.1693, 0.07114, 0.1472, 0.1415, 0.1877, 0.2417, 0.1325, 0.1892, 0.1333, 0.198, 0.2166, 0.1892, 0.1333, 0.2417, 0.1325, 0.2027, 0.05282, 0.05186, 0.3213, 0.02348, 0.3549, 0.02753, 0.3714, 0.1804, 0.2299, 0.1354, 0.2021, 0.1415, 0.1877, 0.8771, 0.6179, 0.9138, 0.6179, 0.9138, 0.5465, 0.9138, 0.6179, 0.8771, 0.6179, 0.8771, 0.6893, 0.8405, 0.6179, 0.8038, 0.6179, 0.804, 0.6893, 0.8038, 0.6179, 0.8405, 0.6179, 0.8405, 0.5465, 0.584, 0.6179, 0.5473, 0.6179, 0.5473, 0.6893, 0.5473, 0.6179, 0.584, 0.6179, 0.584, 0.5465, 0.9871, 0.6179, 0.9504, 0.6179, 0.9504, 0.6893, 0.9504, 0.6179, 0.9871, 0.6179, 0.9871, 0.5465, 0.4008, 0.6179, 0.3641, 0.6179, 0.3641, 0.6893, 0.3641, 0.6179, 0.4008, 0.6179, 0.4008, 0.5465, 0.7672, 0.6179, 0.7306, 0.6179, 0.7306, 0.6893, 0.7306, 0.6179, 0.7672, 0.6179, 0.7672, 0.5465, 0.6206, 0.6179, 0.6573, 0.6179, 0.6573, 0.5465, 0.6573, 0.6179, 0.6206, 0.6179, 0.6206, 0.6893, 0.3275, 0.6179, 0.2909, 0.6179, 0.2909, 0.6893, 0.2909, 0.6179, 0.3275, 0.6179, 0.3275, 0.5465, 0.2909, 0.4037, 0.2542, 0.4037, 0.2542, 0.4751, 0.9504, 0.4751, 0.9871, 0.4751, 0.9871, 0.4037, 0.4008, 0.4751, 0.3641, 0.4751, 0.3641, 0.5465, 0.3641, 0.4751, 0.4008, 0.4751, 0.4008, 0.4037, 0.5473, 0.4751, 0.584, 0.4751, 0.584, 0.4037, 0.584, 0.4751, 0.5473, 0.4751, 0.5473, 0.5465, 0.7306, 0.4751, 0.7672, 0.4751, 0.7672, 0.4037, 0.7672, 0.4751, 0.7306, 0.4751, 0.7306, 0.5465, 0.007165, 0.1825, 0.004912, 0.2046, 0.03524, 0.201, 0.03524, 0.201, 0.004912, 0.2046, 0.005122, 0.2409, 0.382, 0.1657, 0.3819, 0.1231, 0.4463, 0.1332, 0.3056, 0.1305, 0.3819, 0.1231, 0.382, 0.1657, 0.198, 0.2166, 0.1892, 0.1333, 0.2417, 0.1325, 0.2027, 0.05282, 0.2417, 0.1325, 0.1892, 0.1333, 0.9871, 0.7607, 0.9504, 0.7607, 0.9504, 0.8321, 0.9504, 0.7607, 0.9871, 0.7607, 0.9871, 0.6893, 0.6939, 0.7607, 0.7306, 0.7607, 0.7306, 0.6893, 0.7306, 0.7607, 0.6939, 0.7607, 0.6939, 0.8321, 0.9138, 0.5465, 0.9504, 0.5465, 0.9504, 0.4751, 0.9504, 0.5465, 0.9138, 0.5465, 0.9138, 0.6179, 0.4008, 0.5465, 0.4374, 0.5465, 0.4374, 0.4751, 0.4374, 0.5465, 0.4008, 0.5465, 0.4008, 0.6179, 0.2542, 0.5465, 0.2909, 0.5465, 0.2909, 0.4751, 0.2909, 0.5465, 0.2542, 0.5465, 0.2542, 0.6179, 0.7672, 0.5465, 0.8038, 0.5465, 0.8038, 0.4751, 0.8038, 0.5465, 0.7672, 0.5465, 0.7672, 0.6179, 0.8405, 0.5465, 0.8771, 0.5465, 0.8771, 0.4751, 0.8771, 0.5465, 0.8405, 0.5465, 0.8405, 0.6179, 0.5107, 0.5465, 0.4741, 0.5465, 0.4741, 0.6179, 0.4741, 0.5465, 0.5107, 0.5465, 0.5107, 0.4751, 0.584, 0.5465, 0.6206, 0.5465, 0.6206, 0.4751, 0.6206, 0.5465, 0.584, 0.5465, 0.584, 0.6179, 0.3641, 0.5465, 0.3275, 0.5465, 0.3275, 0.6179, 0.3275, 0.5465, 0.3641, 0.5465, 0.3641, 0.4751, 0.7306, 0.5465, 0.6939, 0.5465, 0.6939, 0.6179, 0.6939, 0.5465, 0.7306, 0.5465, 0.7306, 0.4751, 0.6206, 0.9035, 0.6573, 0.9035, 0.6573, 0.8321, 0.6573, 0.9035, 0.6206, 0.9035, 0.6206, 0.9749, 0.3641, 0.9035, 0.3275, 0.9035, 0.3275, 0.9749, 0.3275, 0.9035, 0.3641, 0.9035, 0.3641, 0.8321, 0.5473, 0.6893, 0.5107, 0.6893, 0.5107, 0.7607, 0.5107, 0.6893, 0.5473, 0.6893, 0.5473, 0.6179, 0.6939, 0.6893, 0.6573, 0.6893, 0.6573, 0.7607, 0.6573, 0.6893, 0.6939, 0.6893, 0.6939, 0.6179, 0.8771, 0.6893, 0.8405, 0.6893, 0.8405, 0.7607, 0.8405, 0.6893, 0.8771, 0.6893, 0.8771, 0.6179, 0.4374, 0.6893, 0.4008, 0.6893, 0.4008, 0.7607, 0.4008, 0.6893, 0.4374, 0.6893, 0.4374, 0.6179, 0.3275, 0.6893, 0.2909, 0.6893, 0.2909, 0.7607, 0.2909, 0.6893, 0.3275, 0.6893, 0.3275, 0.6179, 0.9871, 0.6893, 0.9504, 0.6893, 0.9504, 0.7607, 0.9504, 0.6893, 0.9871, 0.6893, 0.9871, 0.6179, 0.6206, 0.6893, 0.584, 0.6893, 0.584, 0.7607, 0.584, 0.6893, 0.6206, 0.6893, 0.6206, 0.6179, 0.1415, 0.1877, 0.07114, 0.1472, 0.06961, 0.1693, 0.07114, 0.1472, 0.1415, 0.1877, 0.1353, 0.1376, 0.04657, 0.1718, 0.03524, 0.201, 0.007165, 0.1825, 0.02753, 0.3714, 0.02348, 0.3549, 0.05186, 0.3213, 0.1464, 0.4388, 0.1667, 0.4839, 0.08486, 0.4211, 0.2536, 0.04859, 0.2417, 0.1325, 0.3003, 0.01399, 0.6939, 0.3323, 0.7306, 0.3323, 0.6939, 0.2609, 0.7306, 0.3323, 0.6939, 0.3323, 0.6939, 0.4037, 0.4741, 0.6179, 0.5107, 0.6179, 0.5107, 0.5465, 0.5107, 0.6179, 0.4741, 0.6179, 0.4741, 0.6893, 0.07068, 0.5927, 0.05316, 0.5801, 0.06678, 0.5189, 0.4713, 0.1078, 0.4465, 0.1058, 0.4463, 0.1332, 0.4463, 0.1332, 0.3819, 0.1231, 0.382, 0.1657, 0.3819, 0.1231, 0.4463, 0.1332, 0.4465, 0.1058, 0.4672, 0.1925, 0.5003, 0.1695, 0.4481, 0.1606, 0.4481, 0.1606, 0.5003, 0.1695, 0.4876, 0.135, 0.4481, 0.1606, 0.5003, 0.1695, 0.4672, 0.1925, 0.4876, 0.135, 0.5003, 0.1695, 0.4481, 0.1606, 0.4469, 0.7265, 0.4374, 0.7607, 0.4741, 0.7607, 0.4374, 0.7607, 0.4469, 0.7265, 0.4431, 0.7043, 0.198, 0.2166, 0.2264, 0.2173, 0.2417, 0.1325, 0.005122, 0.2409, 0.004912, 0.2046, 0.03524, 0.201, 0.8405, 0.9035, 0.8038, 0.9035, 0.8038, 0.9749, 0.8038, 0.9035, 0.8405, 0.9035, 0.8405, 0.8321, 0.06678, 0.5189, 0.05316, 0.5801, 0.07068, 0.5927, 0.4463, 0.1332, 0.4465, 0.1058, 0.4713, 0.1078, 0.08486, 0.4211, 0.1494, 0.3939, 0.2057, 0.3421, 0.1892, 0.1333, 0.134, 0.003376, 0.2027, 0.05282, 0.9138, 0.4751, 0.9504, 0.4751, 0.9504, 0.4037, 0.9504, 0.4751, 0.9138, 0.4751, 0.9138, 0.5465, 0.584, 0.4751, 0.6206, 0.4751, 0.6206, 0.4037, 0.6206, 0.4751, 0.584, 0.4751, 0.584, 0.5465, 0.4008, 0.4751, 0.4374, 0.4751, 0.4374, 0.4037, 0.4374, 0.4751, 0.4008, 0.4751, 0.4008, 0.5465, 0.8405, 0.4751, 0.8771, 0.4751, 0.8771, 0.4037, 0.8771, 0.4751, 0.8405, 0.4751, 0.8405, 0.5465, 0.8038, 0.4751, 0.7672, 0.4751, 0.7672, 0.5465, 0.7672, 0.4751, 0.8038, 0.4751, 0.8038, 0.4037, 0.2909, 0.4751, 0.3275, 0.4751, 0.3275, 0.4037, 0.3275, 0.4751, 0.2909, 0.4751, 0.2909, 0.5465, 0.4741, 0.4751, 0.5107, 0.4751, 0.5107, 0.4037, 0.5107, 0.4751, 0.4741, 0.4751, 0.4741, 0.5465, 0.6573, 0.4751, 0.6939, 0.4751, 0.6939, 0.4037, 0.6939, 0.4751, 0.6573, 0.4751, 0.6573, 0.5465, 0.9138, 0.7607, 0.9504, 0.7607, 0.9504, 0.6893, 0.9504, 0.7607, 0.9138, 0.7607, 0.9138, 0.8321, 0.4008, 0.7607, 0.3641, 0.7607, 0.3641, 0.8321, 0.3641, 0.7607, 0.4008, 0.7607, 0.4008, 0.6893, 0.5473, 0.7607, 0.5107, 0.7607, 0.5107, 0.8321, 0.5107, 0.7607, 0.5473, 0.7607, 0.5473, 0.6893, 0.3275, 0.7607, 0.2909, 0.7607, 0.2909, 0.8321, 0.2909, 0.7607, 0.3275, 0.7607, 0.3275, 0.6893, 0.6939, 0.7607, 0.6573, 0.7607, 0.6573, 0.8321, 0.6573, 0.7607, 0.6939, 0.7607, 0.6939, 0.6893, 0.8405, 0.7607, 0.8771, 0.7607, 0.8771, 0.6893, 0.8771, 0.7607, 0.8405, 0.7607, 0.8405, 0.8321, 0.584, 0.7607, 0.584, 0.8321, 0.6206, 0.7607, 0.584, 0.7607, 0.6206, 0.7607, 0.6206, 0.6893, 0.01123, 0.1651, 0.04657, 0.1718, 0.03708, 0.218, 0.03708, 0.218, 0.00409, 0.2172, 0.01123, 0.1651, 0.7673, 0.7607, 0.804, 0.7607, 0.7946, 0.7265, 0.7984, 0.7043, 0.7946, 0.7265, 0.804, 0.7607, 0.1263, 0.2678, 0.1158, 0.2179, 0.1009, 0.2666, 0.06961, 0.1693, 0.004816, 0.1364, 0.07114, 0.1472, 0.1494, 0.3939, 0.1464, 0.4388, 0.08486, 0.4211, 0.2027, 0.05282, 0.2417, 0.1325, 0.2536, 0.04859, 0.08272, 0.378, 0.02753, 0.3714, 0.02449, 0.4059, 0.08486, 0.4211, 0.02449, 0.4059, 0.02653, 0.4568, 0.3758, 0.1862, 0.382, 0.1657, 0.3029, 0.1878, 0.3056, 0.1305, 0.3029, 0.1878, 0.382, 0.1657, 0.3029, 0.1878, 0.382, 0.1657, 0.3758, 0.1862, 0.382, 0.1657, 0.3029, 0.1878, 0.3056, 0.1305, 0.7672, 0.8321, 0.8038, 0.8321, 0.804, 0.7607, 0.8038, 0.8321, 0.7672, 0.8321, 0.7672, 0.9035, 0.9138, 0.8321, 0.8771, 0.8321, 0.8771, 0.9035, 0.8771, 0.8321, 0.9138, 0.8321, 0.9138, 0.7607, 0.4374, 0.4037, 0.4741, 0.4037, 0.4741, 0.3323, 0.4741, 0.4037, 0.4374, 0.4037, 0.4374, 0.4751, 0.5473, 0.4037, 0.584, 0.4037, 0.584, 0.3323, 0.584, 0.4037, 0.5473, 0.4037, 0.5473, 0.4751, 0.7306, 0.4037, 0.7672, 0.4037, 0.7672, 0.3323, 0.7672, 0.4037, 0.7306, 0.4037, 0.7306, 0.4751, 0.08389, 0.2666, 0.1009, 0.2666, 0.09141, 0.3298, 0.05186, 0.3213, 0.09141, 0.3298, 0.02753, 0.3714, 0.1892, 0.1333, 0.198, 0.2166, 0.1415, 0.1877, 0.1415, 0.1877, 0.198, 0.2166, 0.1804, 0.2299, 0.0278, 0.5801, 0.05316, 0.5801, 0.04928, 0.5986, 0.04928, 0.5986, 0.05316, 0.5801, 0.07068, 0.5927, 0.1538, 0.312, 0.1263, 0.2678, 0.1009, 0.2666, 0.07114, 0.1472, 0.06412, 0.1133, 0.1067, 0.06714, 0.1009, 0.2666, 0.1263, 0.2678, 0.1538, 0.312, 0.1067, 0.06714, 0.06412, 0.1133, 0.07114, 0.1472, 0.01123, 0.1651, 0.007165, 0.1825, 0.04657, 0.1718, 0.03524, 0.201, 0.04657, 0.1718, 0.007165, 0.1825, 0.7686, 0.7329, 0.7743, 0.7048, 0.7673, 0.6893, 0.804, 0.6893, 0.7673, 0.6893, 0.7743, 0.7048, 0.007165, 0.1825, 0.01123, 0.1651, 0.04657, 0.1718, 0.03708, 0.218, 0.04657, 0.1718, 0.01123, 0.1651, 0.3593, 0.06296, 0.3819, 0.1231, 0.4079, 0.05429, 0.1191, 0.5282, 0.1186, 0.5711, 0.06678, 0.5189, 0.3819, 0.1231, 0.3593, 0.06296, 0.4079, 0.05429, 0.1186, 0.5711, 0.1191, 0.5282, 0.06678, 0.5189, 0.4713, 0.1078, 0.4876, 0.135, 0.4463, 0.1332, 0.4481, 0.1606, 0.4463, 0.1332, 0.4876, 0.135, 0.804, 0.7607, 0.804, 0.6893, 0.7984, 0.7043, 0.07068, 0.5927, 0.05836, 0.6097, 0.04928, 0.5986, 0.7673, 0.6893, 0.7673, 0.7607, 0.7686, 0.7329, 0.7946, 0.7265, 0.7686, 0.7329, 0.7673, 0.7607, 0.1892, 0.1333, 0.1353, 0.1376, 0.1415, 0.1877, 0.1067, 0.06714, 0.1353, 0.1376, 0.1892, 0.1333, 0.1415, 0.1877, 0.1353, 0.1376, 0.1892, 0.1333, 0.1892, 0.1333, 0.1353, 0.1376, 0.1067, 0.06714, 0.4741, 0.7607, 0.4729, 0.7329, 0.4469, 0.7265, 0.4729, 0.7329, 0.4741, 0.7607, 0.4741, 0.6893, 0.01123, 0.1651, 0.00409, 0.2172, 0.03708, 0.218, 0.04449, 0.2733, 0.03708, 0.218, 0.00409, 0.2172, 0.04928, 0.5986, 0.05316, 0.5801, 0.0278, 0.5801, 0.07068, 0.5927, 0.05316, 0.5801, 0.04928, 0.5986, 0.08389, 0.2666, 0.05186, 0.3213, 0.09141, 0.3298, 0.02753, 0.3714, 0.09141, 0.3298, 0.05186, 0.3213, 0.03502, 0.2405, 0.04449, 0.2733, 0.09974, 0.2187, 0.008132, 0.2717, 0.04449, 0.2733, 0.03502, 0.2405, 0.04449, 0.2733, 0.03502, 0.2405, 0.09974, 0.2187, 0.03502, 0.2405, 0.04449, 0.2733, 0.008132, 0.2717, 0.2527, 0.2009, 0.2264, 0.2173, 0.2417, 0.1325, 0.2567, 0.2207, 0.2264, 0.2173, 0.2527, 0.2009, 0.2264, 0.2173, 0.2527, 0.2009, 0.2417, 0.1325, 0.2264, 0.2173, 0.2567, 0.2207, 0.2527, 0.2009, 0.7306, 0.8321, 0.7672, 0.8321, 0.7673, 0.7607, 0.7672, 0.8321, 0.7306, 0.8321, 0.7306, 0.9035, 0.4008, 0.8321, 0.3641, 0.8321, 0.3641, 0.9035, 0.3641, 0.8321, 0.4008, 0.8321, 0.4008, 0.7607, 0.5473, 0.8321, 0.5107, 0.8321, 0.5107, 0.9035, 0.5107, 0.8321, 0.5473, 0.8321, 0.5473, 0.7607, 0.9871, 0.8321, 0.9504, 0.8321, 0.9504, 0.9035, 0.9504, 0.8321, 0.9871, 0.8321, 0.9871, 0.7607, 0.6206, 0.8321, 0.584, 0.8321, 0.584, 0.9035, 0.584, 0.8321, 0.6206, 0.8321, 0.6206, 0.7607, 0.4741, 0.8321, 0.4374, 0.8321, 0.4374, 0.9035, 0.4374, 0.8321, 0.4741, 0.8321, 0.4741, 0.7607, 0.3275, 0.8321, 0.2909, 0.8321, 0.2909, 0.9035, 0.2909, 0.8321, 0.3275, 0.8321, 0.3275, 0.7607, 0.6939, 0.8321, 0.6573, 0.8321, 0.6573, 0.9035, 0.6573, 0.8321, 0.6939, 0.8321, 0.6939, 0.7607, 0.8405, 0.8321, 0.8771, 0.8321, 0.8771, 0.7607, 0.8771, 0.8321, 0.8405, 0.8321, 0.8405, 0.9035, 0.7672, 0.4037, 0.8038, 0.4037, 0.8038, 0.3323, 0.8038, 0.4037, 0.7672, 0.4037, 0.7672, 0.4751, 0.9138, 0.4037, 0.9504, 0.4037, 0.9504, 0.3323, 0.9504, 0.4037, 0.9138, 0.4037, 0.9138, 0.4751, 0.3641, 0.4037, 0.4008, 0.4037, 0.4008, 0.3323, 0.4008, 0.4037, 0.3641, 0.4037, 0.3641, 0.4751, 0.584, 0.4037, 0.6206, 0.4037, 0.6206, 0.3323, 0.6206, 0.4037, 0.584, 0.4037, 0.584, 0.4751, 0.8771, 0.4037, 0.8405, 0.4037, 0.8405, 0.4751, 0.8405, 0.4037, 0.8771, 0.4037, 0.8771, 0.3323, 0.6573, 0.4037, 0.6939, 0.4037, 0.6939, 0.3323, 0.6939, 0.4037, 0.6573, 0.4037, 0.6573, 0.4751, 0.2909, 0.4037, 0.3275, 0.4037, 0.3275, 0.3323, 0.3275, 0.4037, 0.2909, 0.4037, 0.2909, 0.4751, 0.4741, 0.4037, 0.5107, 0.4037, 0.5107, 0.3323, 0.5107, 0.4037, 0.4741, 0.4037, 0.4741, 0.4751, 0.04928, 0.5986, 0.01637, 0.5991, 0.0278, 0.5801, 0.4481, 0.1606, 0.4426, 0.1877, 0.4672, 0.1925, 0.0278, 0.5801, 0.01637, 0.5991, 0.04928, 0.5986, 0.4672, 0.1925, 0.4426, 0.1877, 0.4481, 0.1606, 0.09141, 0.3298, 0.05186, 0.3213, 0.08389, 0.2666, 0.06961, 0.1693, 0.1354, 0.2021, 0.1415, 0.1877, 0.2909, 0.3323, 0.3275, 0.3323, 0.2909, 0.2609, 0.3275, 0.3323, 0.2909, 0.3323, 0.2909, 0.4037, 0.5473, 0.9035, 0.5107, 0.9035, 0.5107, 0.9749, 0.5107, 0.9035, 0.5473, 0.9035, 0.5473, 0.8321, 0.7672, 0.3323, 0.8038, 0.3323, 0.7672, 0.2609, 0.8038, 0.3323, 0.7672, 0.3323, 0.7672, 0.4037, 0.1667, 0.4839, 0.08169, 0.4704, 0.06678, 0.5189, 0.03534, 0.5214, 0.06678, 0.5189, 0.08169, 0.4704, 0.06678, 0.5189, 0.08169, 0.4704, 0.1667, 0.4839, 0.08169, 0.4704, 0.06678, 0.5189, 0.03534, 0.5214, 0.08389, 0.2666, 0.1009, 0.2666, 0.1158, 0.2179, 0.09141, 0.3298, 0.1009, 0.2666, 0.08389, 0.2666, 0.1667, 0.4839, 0.1464, 0.4388, 0.08486, 0.4211, 0.2417, 0.1325, 0.2536, 0.04859, 0.3003, 0.01399, 0.4374, 0.6893, 0.4431, 0.7043, 0.4418, 0.6998, 0.04928, 0.5986, 0.05836, 0.6097, 0.07068, 0.5927, 0.2417, 0.1325, 0.3056, 0.1305, 0.3003, 0.01399, 0.3029, 0.1878, 0.3056, 0.1305, 0.2417, 0.1325, 0.7984, 0.7043, 0.804, 0.6893, 0.7997, 0.6998, 0.7743, 0.7048, 0.7997, 0.6998, 0.804, 0.6893, 0.02449, 0.4059, 0.08486, 0.4211, 0.08272, 0.378, 0.2057, 0.3421, 0.08272, 0.378, 0.08486, 0.4211, 0.08272, 0.378, 0.08486, 0.4211, 0.02449, 0.4059, 0.08486, 0.4211, 0.08272, 0.378, 0.2057, 0.3421, 0.4374, 0.9035, 0.4008, 0.9035, 0.4008, 0.9749, 0.4008, 0.9035, 0.4374, 0.9035, 0.4374, 0.8321, 0.7306, 0.9035, 0.6939, 0.9035, 0.6939, 0.9749, 0.6939, 0.9035, 0.7306, 0.9035, 0.7306, 0.8321, 0.9871, 0.9035, 0.9504, 0.9035, 0.9504, 0.9749, 0.9504, 0.9035, 0.9871, 0.9035, 0.9871, 0.8321, 0.4008, 0.3323, 0.4374, 0.3323, 0.4008, 0.2609, 0.4374, 0.3323, 0.4008, 0.3323, 0.4008, 0.4037, 0.8771, 0.3323, 0.9138, 0.3323, 0.8771, 0.2609, 0.9138, 0.3323, 0.8771, 0.3323, 0.8771, 0.4037, 0.5107, 0.3323, 0.5473, 0.3323, 0.5107, 0.2609, 0.5473, 0.3323, 0.5107, 0.3323, 0.5107, 0.4037, 0.6206, 0.3323, 0.6573, 0.3323, 0.6206, 0.2609, 0.6573, 0.3323, 0.6206, 0.3323, 0.6206, 0.4037, 0.2542, 0.3323, 0.2909, 0.3323, 0.2542, 0.2609, 0.2909, 0.3323, 0.2542, 0.3323, 0.2542, 0.4037, 0.8771, 0.9035, 0.8405, 0.9035, 0.8405, 0.9749, 0.8405, 0.9035, 0.8771, 0.9035, 0.8771, 0.8321, 0.4008, 0.9035, 0.3641, 0.9035, 0.3641, 0.9749, 0.3641, 0.9035, 0.4008, 0.9035, 0.4008, 0.8321, 0.6206, 0.9035, 0.584, 0.9035, 0.584, 0.9749, 0.584, 0.9035, 0.6206, 0.9035, 0.6206, 0.8321, 0.8038, 0.9035, 0.7672, 0.9035, 0.7672, 0.9749, 0.7672, 0.9035, 0.8038, 0.9035, 0.8038, 0.8321, 0.5107, 0.9035, 0.4741, 0.9035, 0.4741, 0.9749, 0.4741, 0.9035, 0.5107, 0.9035, 0.5107, 0.8321, 0.6939, 0.9035, 0.6573, 0.9035, 0.6573, 0.9749, 0.6573, 0.9035, 0.6939, 0.9035, 0.6939, 0.8321, 0.9138, 0.9035, 0.9504, 0.9035, 0.9504, 0.8321, 0.9504, 0.9035, 0.9138, 0.9035, 0.9138, 0.9749, 0.3275, 0.9035, 0.2909, 0.9035, 0.2909, 0.9749, 0.2909, 0.9035, 0.3275, 0.9035, 0.3275, 0.8321, 0.3275, 0.3323, 0.3641, 0.3323, 0.3275, 0.2609, 0.3641, 0.3323, 0.3275, 0.3323, 0.3275, 0.4037, 0.9504, 0.3323, 0.9138, 0.3323, 0.9138, 0.4037, 0.9138, 0.3323, 0.9504, 0.3323, 0.9138, 0.2609, 0.4374, 0.3323, 0.4741, 0.3323, 0.4374, 0.2609, 0.4741, 0.3323, 0.4374, 0.3323, 0.4374, 0.4037, 0.5473, 0.3323, 0.584, 0.3323, 0.5473, 0.2609, 0.584, 0.3323, 0.5473, 0.3323, 0.5473, 0.4037, 0.8038, 0.3323, 0.8405, 0.3323, 0.8038, 0.2609, 0.8405, 0.3323, 0.8038, 0.3323, 0.8038, 0.4037, 0.6573, 0.3323, 0.6939, 0.3323, 0.6573, 0.2609, 0.6939, 0.3323, 0.6573, 0.3323, 0.6573, 0.4037])
me_sphere002.materials.append(mat_sphere002_mat_001)
me_sphere002.use_remesh_preserve_volume = False
me_sphere002.use_remesh_preserve_attributes = False
me_sphere002.use_mirror_vertex_groups = False
me_sphere002.update()
arm_armature = bpy.data.armatures.new('armature')  # bones are not reproduced

# ---- objects
ob_m00800_obj = bpy.data.objects.new('m00800_obj', arm_armature)
ob_sphere002 = bpy.data.objects.new('Sphere002', me_sphere002)

# ---- transforms, parenting, visibility, modifiers, constraints
ob_m00800_obj.location = (0.0, 0.0, 0.0)
ob_m00800_obj.lock_rotations_4d = False
ob_m00800_obj.empty_display_type = 'ARROWS'
ob_m00800_obj.show_in_front = True
ob_m00800_obj.lineart.crease_threshold = 0.0
ob_sphere002.parent = ob_m00800_obj
ob_sphere002.location = (0.0, 0.0, 0.0)
ob_sphere002.lock_rotations_4d = False
ob_sphere002.empty_display_type = 'ARROWS'
ob_sphere002.lineart.crease_threshold = 0.0
_vg = ob_sphere002.vertex_groups.new(name='b_egg')
for _i, _w in zip([0, 1, 2, 3, 4, 5, 6, 7, 8, 9, 10, 11, 12, 13, 14, 15, 16, 17, 18, 19, 20, 21, 22, 23, 24, 25, 26, 29, 30, 38, 39, 40, 41, 42, 43, 44, 45, 46, 47, 48, 49, 50, 51, 52, 53, 54, 55, 62, 63, 64, 65, 66, 67, 68, 69, 70, 75, 76, 78, 79, 80, 81, 82, 83, 84, 85, 86, 87, 93, 94, 95, 96, 97, 98, 99, 100, 101, 102, 103, 104, 105, 106, 107, 111, 112, 114, 115, 116, 117, 118, 119, 120, 121, 122, 123, 124, 132, 133, 134, 135, 136, 137, 138, 139, 140, 141, 142, 143, 144, 145, 146, 147, 148, 149, 159, 160, 161, 162, 163, 164, 165, 166, 167, 168, 169, 170, 171, 172, 178, 179, 189, 190, 191, 192, 193, 194, 195, 196, 197, 198, 199, 200, 201, 202, 203, 204, 206, 207, 208, 209, 210, 211, 212, 213, 214, 215, 221, 234, 235, 236, 237, 238, 239, 240, 241, 242, 245, 246, 249, 250, 251, 252, 253, 263, 272, 273, 274, 275, 276, 277, 278, 284, 285, 289, 293, 294, 297, 298, 299, 300, 301, 302, 303, 304, 305, 306, 307, 308, 309, 310, 311, 314, 315, 319, 320, 327, 328, 331, 332, 333, 334, 335, 336, 341, 342, 343, 344, 345, 346, 347, 348, 350, 351, 352, 354, 355, 358, 360, 361, 364, 365, 369, 370, 371, 372, 373, 374, 375, 376, 377, 378, 379, 380, 381, 382, 383, 384, 385, 386, 387, 388, 389, 390, 391, 392, 393, 394, 395, 396, 397, 398, 399, 400, 401, 402, 403, 404], [1.0, 1.0, 1.0, 1.0, 1.0, 1.0, 1.0, 1.0, 1.0, 1.0, 1.0, 1.0, 1.0, 1.0, 1.0, 1.0, 1.0, 1.0, 1.0, 1.0, 1.0, 1.0, 1.0, 1.0, 1.0, 1.0, 1.0, 1.019e-06, 1.019e-06, 1.0, 1.0, 1.0, 1.0, 1.0, 1.0, 1.0, 1.0, 1.0, 1.0, 1.0, 1.0, 1.0, 1.0, 1.0, 1.0, 1.0, 1.0, 1.0, 1.0, 1.0, 1.0, 1.0, 1.0, 1.0, 1.0, 1.0, 5.046e-07, 1.104e-06, 1.0, 1.0, 1.0, 1.0, 1.0, 1.0, 1.0, 1.0, 1.0, 1.0, 1.0, 1.0, 1.0, 1.0, 1.0, 1.0, 1.0, 1.0, 1.0, 1.0, 1.0, 1.0, 1.0, 1.0, 1.0, 1.0, 1.0, 1.0, 1.0, 1.0, 1.0, 1.0, 1.0, 1.0, 1.0, 1.0, 1.0, 1.0, 1.386e-06, 1.0, 1.0, 1.0, 1.0, 1.0, 1.0, 1.0, 1.0, 1.0, 1.0, 1.0, 1.0, 1.0, 1.0, 1.0, 1.0, 1.0, 1.0, 1.0, 1.0, 1.0, 1.0, 1.0, 1.0, 1.0, 1.206e-11, 1.0, 1.0, 1.0, 1.0, 1.0, 1.0, 1.0, 1.0, 1.0, 1.0, 1.0, 1.0, 1.0, 1.0, 1.0, 1.0, 1.0, 1.0, 1.0, 1.0, 1.0, 1.0, 1.0, 1.0, 1.0, 1.0, 1.0, 1.0, 1.0, 1.0, 1.0, 1.0, 1.0, 1.0, 1.0, 1.0, 1.0, 1.0, 1.0, 1.0, 1.0, 1.0, 1.0, 1.0, 1.0, 1.0, 5.046e-07, 9.234e-07, 0.8304, 0.9993, 1.0, 1.0, 1.0, 1.0, 1.0, 1.0, 1.0, 1.0, 1.0, 1.0, 1.0, 1.0, 1.0, 1.0, 1.0, 1.0, 1.0, 1.0, 1.0, 1.0, 1.0, 1.0, 1.0, 1.0, 1.0, 1.0, 1.0, 1.0, 1.0, 1.0, 1.0, 1.0, 1.0, 1.0, 1.0, 1.0, 1.0, 1.0, 1.0, 1.0, 1.0, 1.0, 1.0, 1.0, 1.0, 1.0, 1.0, 1.0, 1.0, 1.0, 1.0, 0.8304, 0.9993, 1.0, 1.0, 1.0, 0.9993, 1.0, 1.0, 1.0, 1.0, 1.0, 1.0, 1.0, 1.0, 1.0, 1.0, 1.0, 1.0, 1.0, 1.0, 1.0, 1.0, 1.0, 1.0, 1.0, 1.0, 1.0, 1.0, 1.0, 1.0, 1.0, 1.0, 1.0, 1.0, 1.0, 1.0, 1.0, 1.0, 1.0, 1.0, 1.0, 1.0, 1.0]): _vg.add([_i], _w, 'REPLACE')
_vg = ob_sphere002.vertex_groups.new(name='Bip001 wing_r004')
for _i, _w in zip([27, 28, 29, 30, 31, 32, 36, 37, 75, 76, 77, 90, 130, 132, 157, 250, 251, 252, 253, 254, 255, 256, 318, 343, 354, 355, 358, 361, 364, 374, 380], [0.5, 1.0, 1.0, 1.0, 1.0, 0.5, 5.071e-07, 0.5, 1.0, 1.0, 0.5, 1.185e-07, 0.5, 1.0, 1.185e-07, 1.0, 1.0, 0.1696, 0.0006967, 5.304e-07, 0.5, 5.304e-07, 0.5, 2.53e-05, 0.1696, 0.0006967, 1.788e-07, 2.53e-05, 0.0006967, 2.53e-05, 1.788e-07]): _vg.add([_i], _w, 'REPLACE')
_vg = ob_sphere002.vertex_groups.new(name='Bip001 wing_r005')
for _i, _w in zip([27, 28, 31, 32, 33, 36, 37, 71, 72, 74, 77, 90, 91, 92, 130, 131, 155, 156, 157, 158, 180, 181, 182, 222, 223, 224, 225, 226, 227, 247, 248, 254, 255, 256, 264, 265, 266, 267, 281, 282, 283, 295, 296, 316, 318, 337, 339, 340, 349, 362, 363, 368], [0.5, 8.782e-08, 8.782e-08, 0.5, 0.55, 1.0, 0.5, 0.55, 0.45, 0.45, 0.5, 1.0, 1.0, 0.9, 0.5, 1.0, 1.0, 1.0, 1.0, 1.0, 1.0, 0.85, 0.85, 0.85, 0.85, 1.0, 1.0, 1.0, 1.0, 0.9, 1.0, 1.0, 0.5, 1.0, 1.0, 1.0, 1.0, 1.0, 1.0, 1.0, 1.0, 0.9, 0.9, 1.0, 0.5, 0.85, 1.0, 1.0, 1.0, 1.0, 1.0, 1.0]): _vg.add([_i], _w, 'REPLACE')
_vg = ob_sphere002.vertex_groups.new(name='Bip001 wing_r006')
for _i, _w in zip([33, 34, 35, 71, 72, 73, 74, 88, 89, 92, 125, 126, 127, 128, 129, 181, 182, 183, 222, 223, 247, 279, 280, 295, 296, 317, 337, 338, 339, 340], [0.45, 1.0, 1.0, 0.45, 0.55, 1.0, 0.55, 1.0, 1.0, 0.1, 1.0, 1.0, 1.0, 1.0, 1.0, 0.15, 0.15, 1.0, 0.15, 0.15, 0.1, 1.0, 1.0, 0.1, 0.1, 1.0, 0.15, 1.0, 8.941e-08, 8.941e-08]): _vg.add([_i], _w, 'REPLACE')
_vg = ob_sphere002.vertex_groups.new(name='Bip001 wing_l004')
for _i, _w in zip([56, 57, 58, 59, 60, 61, 113, 174, 205, 218, 243, 288], [0.9617, 0.3995, 0.5767, 0.3995, 0.9617, 0.9416, 0.4466, 0.1201, 0.5974, 0.1186, 0.5, 0.5]): _vg.add([_i], _w, 'REPLACE')
_vg = ob_sphere002.vertex_groups.new(name='Bip001 wing_l005')
for _i, _w in zip([56, 57, 58, 59, 60, 61, 108, 109, 110, 113, 152, 153, 154, 173, 174, 175, 176, 177, 187, 188, 205, 216, 217, 218, 219, 228, 229, 230, 231, 232, 233, 243, 244, 257, 258, 259, 260, 261, 262, 268, 270, 271, 286, 287, 288, 290, 291, 292, 312, 313, 321, 324, 325, 326, 329, 330, 353, 359, 367], [0.03833, 0.6005, 0.4233, 0.6005, 0.03833, 0.05837, 0.9941, 0.9749, 1.0, 0.5534, 1.0, 0.8521, 0.8765, 1.0, 0.8799, 1.0, 0.9844, 0.9533, 1.0, 1.0, 0.4026, 1.0, 1.0, 0.8814, 0.2089, 0.9844, 0.9683, 0.9533, 0.7485, 0.6273, 0.7289, 0.5, 1.0, 0.8379, 0.9533, 0.9683, 0.8521, 0.7289, 0.6273, 0.1179, 0.7351, 0.7485, 0.8316, 0.8356, 0.5, 1.0, 1.0, 1.0, 0.7351, 0.7485, 0.9533, 0.1179, 0.7845, 0.7845, 0.7845, 0.8765, 0.8316, 0.8316, 0.8379]): _vg.add([_i], _w, 'REPLACE')
_vg = ob_sphere002.vertex_groups.new(name='Bip001 wing_l006')
for _i, _w in zip([108, 109, 150, 151, 153, 154, 176, 177, 184, 185, 186, 219, 220, 228, 229, 230, 231, 232, 233, 257, 258, 259, 260, 261, 262, 268, 269, 270, 271, 286, 287, 312, 313, 321, 322, 323, 324, 325, 326, 329, 330, 353, 356, 357, 359, 366, 367], [0.005917, 0.02511, 1.0, 1.0, 0.1479, 0.1235, 0.01564, 0.04673, 1.0, 1.0, 1.0, 0.7911, 1.0, 0.01564, 0.03172, 0.04673, 0.2515, 0.3727, 0.2711, 0.1621, 0.04673, 0.03172, 0.1479, 0.2711, 0.3727, 0.8821, 1.0, 0.2649, 0.2515, 0.1684, 0.1644, 0.2649, 0.2515, 0.04673, 1.0, 1.0, 0.8821, 0.2155, 0.2155, 0.2155, 0.1235, 0.1684, 1.0, 1.0, 0.1684, 1.0, 0.1621]): _vg.add([_i], _w, 'REPLACE')
_m = ob_sphere002.modifiers.new('Armature', 'ARMATURE')
_m.object = ob_m00800_obj
_m.use_bone_envelopes = True

# ---- collection membership
col_collection_1.objects.link(ob_m00800_obj)
col_collection_1.objects.link(ob_sphere002)

# ---- scene / render settings (as saved in the file)
scene.frame_start = 1; scene.frame_end = 250; scene.frame_set(1)
scene.render.engine = 'BLENDER_EEVEE_NEXT'
scene.render.image_settings.file_format = 'TARGA'
scene.render.image_settings.color_mode = 'RGB'
scene.render.image_settings.compression = 90
scene.render.resolution_x = 320
scene.render.resolution_y = 256
scene.render.fps = 25
scene.render.dither_intensity = 0.0
scene.render.use_compositing = False
scene.render.use_sequencer = False
scene.render.use_file_extension = False
scene.render.bake_margin = 2
scene.render.bake_bias = 0.0
scene.render.use_stamp_time = False
scene.render.use_stamp_date = False
scene.render.use_stamp_frame = False
scene.render.use_stamp_camera = False
scene.render.use_stamp_scene = False
scene.render.use_stamp_filename = False
scene.render.use_stamp_render_time = False
scene.render.stamp_font_size = 0
scene.render.stamp_foreground = (0.0, 0.0, 0.0, 0.0)
scene.render.stamp_background = (0.0, 0.0, 0.0, 0.0)
scene.cycles.use_denoising = False
scene.cycles.samples = 10
scene.cycles.sampling_pattern = 'TABULATED_SOBOL'
scene.cycles.light_sampling_threshold = 0.0
scene.cycles.use_adaptive_sampling = False
scene.cycles.use_light_tree = False
scene.cycles.blur_glossy = 0.0
scene.cycles.volume_bounces = 1
scene.cycles.pixel_filter_type = 'GAUSSIAN'
scene.cycles.sample_clamp_indirect = 0.0
scene.view_settings.view_transform = 'Raw'
bpy.context.view_layer.update()

# ---- added for rendering (the .blend has no active camera and no usable light): camera, sun + grey world if the file has none
cam_auto = bpy.data.cameras.new('AutoCamera')
cam_auto.lens = 50.0
cam_auto.sensor_width = 36.0
cam_auto.clip_end = 1198.92
ob_auto_camera = bpy.data.objects.new('AutoCamera', cam_auto)
scene.collection.objects.link(ob_auto_camera)
ob_auto_camera.location = (68.3149, -81.9779, 55.2365)
ob_auto_camera.rotation_euler = (1.09748, -7.21219e-08, 0.694738)
scene.camera = ob_auto_camera
light_auto_sun = bpy.data.lights.new('AutoSun', 'SUN')
light_auto_sun.energy = 3.0
light_auto_sun.angle = 0.0523599
ob_auto_sun = bpy.data.objects.new('AutoSun', light_auto_sun)
scene.collection.objects.link(ob_auto_sun)
ob_auto_sun.rotation_euler = (0.872665, 0.174533, 0.523599)
if scene.world is None:
    world_auto = bpy.data.worlds.new('AutoWorld')
    world_auto.color = (0.3, 0.3, 0.3)
    scene.world = world_auto
bpy.context.view_layer.update()
